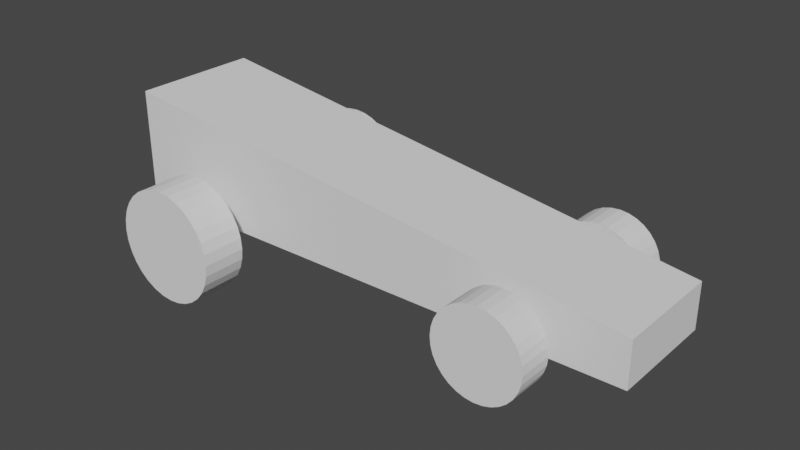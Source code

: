 # Source: carSalvage.blend  (saved by Blender 2.80.75; exported with 4.5.12 LTS)
import bpy
from mathutils import Matrix  # noqa: F401  (used for matrix-valued properties, if any)

bpy.ops.wm.read_factory_settings(use_empty=True)
scene = bpy.context.scene
scene.name = 'Scene'

# ---- collections
col_collection = bpy.data.collections.new('Collection'); scene.collection.children.link(col_collection)

# ---- world
world_world = bpy.data.worlds.new('World'); scene.world = world_world
world_world.use_nodes = True; world_world.node_tree.nodes.clear()
_N = world_world.node_tree.nodes; _L = world_world.node_tree.links
n0 = _N.new('ShaderNodeOutputWorld'); n0.name = 'World Output'; n0.location = (300, 300)
n1 = _N.new('ShaderNodeBackground'); n1.name = 'Background'; n1.location = (10, 300)
n1.inputs[0].default_value = (0.05088, 0.05088, 0.05088, 1.0)
_L.new(n1.outputs[0], n0.inputs[0])
n0.is_active_output = True
world_world.color = (0.05088, 0.05088, 0.05088)
world_world.use_sun_shadow = False
world_world.sun_shadow_jitter_overblur = 0.0

# ---- meshes
me_cube_002 = bpy.data.meshes.new('Cube.002')
me_cube_002.from_pydata([(-106.3, -25.76, -15.86), (-106.3, -25.76, 29.41), (-106.3, 25.76, -15.86), (-106.3, 25.76, 29.41), (106.3, -22.0, -15.86), (106.3, -22.0, 2.303), (106.3, 22.0, -15.86), (106.3, 22.0, 2.303)], [], [(0, 1, 3, 2), (2, 3, 7, 6), (6, 7, 5, 4), (4, 5, 1, 0), (2, 6, 4, 0), (7, 3, 1, 5)])
_uv = me_cube_002.uv_layers.new(name='UVMap')
_uv.uv.foreach_set('vector', [0.375, 0.0, 0.625, 0.0, 0.625, 0.25, 0.375, 0.25, 0.375, 0.25, 0.625, 0.25, 0.625, 0.5, 0.375, 0.5, 0.375, 0.5, 0.625, 0.5, 0.625, 0.75, 0.375, 0.75, 0.375, 0.75, 0.625, 0.75, 0.625, 1.0, 0.375, 1.0, 0.125, 0.5, 0.375, 0.5, 0.375, 0.75, 0.125, 0.75, 0.625, 0.5, 0.875, 0.5, 0.875, 0.75, 0.625, 0.75])
me_cube_002.use_remesh_preserve_volume = False
me_cube_002.use_remesh_preserve_attributes = False
me_cube_002.use_mirror_vertex_groups = False
me_cube_002.update()
me_cylinder_001 = bpy.data.meshes.new('Cylinder.001')
me_cylinder_001.from_pydata([(-2.387e-06, 8.75, 22.5), (-2.387e-06, -8.75, 22.5), (4.39, 8.75, 22.07), (4.39, -8.75, 22.07), (8.61, 8.75, 20.79), (8.61, -8.75, 20.79), (12.5, 8.75, 18.71), (12.5, -8.75, 18.71), (15.91, 8.75, 15.91), (15.91, -8.75, 15.91), (18.71, 8.75, 12.5), (18.71, -8.75, 12.5), (20.79, 8.75, 8.61), (20.79, -8.75, 8.61), (22.07, 8.75, 4.39), (22.07, -8.75, 4.39), (22.5, 8.75, -6.043e-06), (22.5, -8.75, -4.722e-06), (22.07, 8.75, -4.39), (22.07, -8.75, -4.39), (20.79, 8.75, -8.61), (20.79, -8.75, -8.61), (18.71, 8.75, -12.5), (18.71, -8.75, -12.5), (15.91, 8.75, -15.91), (15.91, -8.75, -15.91), (12.5, 8.75, -18.71), (12.5, -8.75, -18.71), (8.61, 8.75, -20.79), (8.61, -8.75, -20.79), (4.39, 8.75, -22.07), (4.39, -8.75, -22.07), (-9.719e-06, 8.75, -22.5), (-9.719e-06, -8.75, -22.5), (-4.39, 8.75, -22.07), (-4.39, -8.75, -22.07), (-8.61, 8.75, -20.79), (-8.61, -8.75, -20.79), (-12.5, 8.75, -18.71), (-12.5, -8.75, -18.71), (-15.91, 8.75, -15.91), (-15.91, -8.75, -15.91), (-18.71, 8.75, -12.5), (-18.71, -8.75, -12.5), (-20.79, 8.75, -8.61), (-20.79, -8.75, -8.61), (-22.07, 8.75, -4.39), (-22.07, -8.75, -4.39), (-22.5, 8.75, 1.398e-05), (-22.5, -8.75, 1.531e-05), (-22.07, 8.75, 4.39), (-22.07, -8.75, 4.39), (-20.79, 8.75, 8.61), (-20.79, -8.75, 8.61), (-18.71, 8.75, 12.5), (-18.71, -8.75, 12.5), (-15.91, 8.75, 15.91), (-15.91, -8.75, 15.91), (-12.5, 8.75, 18.71), (-12.5, -8.75, 18.71), (-8.61, 8.75, 20.79), (-8.61, -8.75, 20.79), (-4.39, 8.75, 22.07), (-4.39, -8.75, 22.07)], [], [(0, 1, 3, 2), (2, 3, 5, 4), (4, 5, 7, 6), (6, 7, 9, 8), (8, 9, 11, 10), (10, 11, 13, 12), (12, 13, 15, 14), (14, 15, 17, 16), (16, 17, 19, 18), (18, 19, 21, 20), (20, 21, 23, 22), (22, 23, 25, 24), (24, 25, 27, 26), (26, 27, 29, 28), (28, 29, 31, 30), (30, 31, 33, 32), (32, 33, 35, 34), (34, 35, 37, 36), (36, 37, 39, 38), (38, 39, 41, 40), (40, 41, 43, 42), (42, 43, 45, 44), (44, 45, 47, 46), (46, 47, 49, 48), (48, 49, 51, 50), (50, 51, 53, 52), (52, 53, 55, 54), (54, 55, 57, 56), (56, 57, 59, 58), (58, 59, 61, 60), (3, 1, 63, 61, 59, 57, 55, 53, 51, 49, 47, 45, 43, 41, 39, 37, 35, 33, 31, 29, 27, 25, 23, 21, 19, 17, 15, 13, 11, 9, 7, 5), (60, 61, 63, 62), (62, 63, 1, 0), (0, 2, 4, 6, 8, 10, 12, 14, 16, 18, 20, 22, 24, 26, 28, 30, 32, 34, 36, 38, 40, 42, 44, 46, 48, 50, 52, 54, 56, 58, 60, 62)])
_uv = me_cylinder_001.uv_layers.new(name='UVMap')
_uv.uv.foreach_set('vector', [1.0, 0.5, 1.0, 1.0, 0.9688, 1.0, 0.9688, 0.5, 0.9688, 0.5, 0.9688, 1.0, 0.9375, 1.0, 0.9375, 0.5, 0.9375, 0.5, 0.9375, 1.0, 0.9062, 1.0, 0.9062, 0.5, 0.9062, 0.5, 0.9062, 1.0, 0.875, 1.0, 0.875, 0.5, 0.875, 0.5, 0.875, 1.0, 0.8438, 1.0, 0.8438, 0.5, 0.8438, 0.5, 0.8438, 1.0, 0.8125, 1.0, 0.8125, 0.5, 0.8125, 0.5, 0.8125, 1.0, 0.7812, 1.0, 0.7812, 0.5, 0.7812, 0.5, 0.7812, 1.0, 0.75, 1.0, 0.75, 0.5, 0.75, 0.5, 0.75, 1.0, 0.7188, 1.0, 0.7188, 0.5, 0.7188, 0.5, 0.7188, 1.0, 0.6875, 1.0, 0.6875, 0.5, 0.6875, 0.5, 0.6875, 1.0, 0.6562, 1.0, 0.6562, 0.5, 0.6562, 0.5, 0.6562, 1.0, 0.625, 1.0, 0.625, 0.5, 0.625, 0.5, 0.625, 1.0, 0.5938, 1.0, 0.5938, 0.5, 0.5938, 0.5, 0.5938, 1.0, 0.5625, 1.0, 0.5625, 0.5, 0.5625, 0.5, 0.5625, 1.0, 0.5312, 1.0, 0.5312, 0.5, 0.5312, 0.5, 0.5312, 1.0, 0.5, 1.0, 0.5, 0.5, 0.5, 0.5, 0.5, 1.0, 0.4688, 1.0, 0.4688, 0.5, 0.4688, 0.5, 0.4688, 1.0, 0.4375, 1.0, 0.4375, 0.5, 0.4375, 0.5, 0.4375, 1.0, 0.4062, 1.0, 0.4062, 0.5, 0.4062, 0.5, 0.4062, 1.0, 0.375, 1.0, 0.375, 0.5, 0.375, 0.5, 0.375, 1.0, 0.3438, 1.0, 0.3438, 0.5, 0.3438, 0.5, 0.3438, 1.0, 0.3125, 1.0, 0.3125, 0.5, 0.3125, 0.5, 0.3125, 1.0, 0.2812, 1.0, 0.2812, 0.5, 0.2812, 0.5, 0.2812, 1.0, 0.25, 1.0, 0.25, 0.5, 0.25, 0.5, 0.25, 1.0, 0.2188, 1.0, 0.2188, 0.5, 0.2188, 0.5, 0.2188, 1.0, 0.1875, 1.0, 0.1875, 0.5, 0.1875, 0.5, 0.1875, 1.0, 0.1562, 1.0, 0.1562, 0.5, 0.1562, 0.5, 0.1562, 1.0, 0.125, 1.0, 0.125, 0.5, 0.125, 0.5, 0.125, 1.0, 0.09375, 1.0, 0.09375, 0.5, 0.09375, 0.5, 0.09375, 1.0, 0.0625, 1.0, 0.0625, 0.5, 0.2968, 0.4854, 0.25, 0.49, 0.2032, 0.4854, 0.1582, 0.4717, 0.1167, 0.4496, 0.08029, 0.4197, 0.05045, 0.3833, 0.02827, 0.3418, 0.01461, 0.2968, 0.01, 0.25, 0.01461, 0.2032, 0.02827, 0.1582, 0.05045, 0.1167, 0.08029, 0.08029, 0.1167, 0.05045, 0.1582, 0.02827, 0.2032, 0.01461, 0.25, 0.01, 0.2968, 0.01461, 0.3418, 0.02827, 0.3833, 0.05045, 0.4197, 0.08029, 0.4496, 0.1167, 0.4717, 0.1582, 0.4854, 0.2032, 0.49, 0.25, 0.4854, 0.2968, 0.4717, 0.3418, 0.4496, 0.3833, 0.4197, 0.4197, 0.3833, 0.4496, 0.3418, 0.4717, 0.0625, 0.5, 0.0625, 1.0, 0.03125, 1.0, 0.03125, 0.5, 0.03125, 0.5, 0.03125, 1.0, 0.0, 1.0, 0.0, 0.5, 0.75, 0.49, 0.7968, 0.4854, 0.8418, 0.4717, 0.8833, 0.4496, 0.9197, 0.4197, 0.9496, 0.3833, 0.9717, 0.3418, 0.9854, 0.2968, 0.99, 0.25, 0.9854, 0.2032, 0.9717, 0.1582, 0.9496, 0.1167, 0.9197, 0.08029, 0.8833, 0.05045, 0.8418, 0.02827, 0.7968, 0.01461, 0.75, 0.01, 0.7032, 0.01461, 0.6582, 0.02827, 0.6167, 0.05045, 0.5803, 0.08029, 0.5504, 0.1167, 0.5283, 0.1582, 0.5146, 0.2032, 0.51, 0.25, 0.5146, 0.2968, 0.5283, 0.3418, 0.5504, 0.3833, 0.5803, 0.4197, 0.6167, 0.4496, 0.6582, 0.4717, 0.7032, 0.4854])
me_cylinder_001.use_remesh_preserve_volume = False
me_cylinder_001.use_remesh_preserve_attributes = False
me_cylinder_001.use_mirror_vertex_groups = False
me_cylinder_001.update()
me_cylinder_002 = bpy.data.meshes.new('Cylinder.002')
me_cylinder_002.from_pydata([(-1.857e-06, 6.989, 17.5), (-1.857e-06, -6.989, 17.5), (3.414, 6.989, 17.16), (3.414, -6.989, 17.16), (6.697, 6.989, 16.17), (6.697, -6.989, 16.17), (9.722, 6.989, 14.55), (9.722, -6.989, 14.55), (12.37, 6.989, 12.37), (12.37, -6.989, 12.37), (14.55, 6.989, 9.722), (14.55, -6.989, 9.722), (16.17, 6.989, 6.697), (16.17, -6.989, 6.697), (17.16, 6.989, 3.414), (17.16, -6.989, 3.414), (17.5, 6.989, -4.714e-06), (17.5, -6.989, -3.659e-06), (17.16, 6.989, -3.414), (17.16, -6.989, -3.414), (16.17, 6.989, -6.697), (16.17, -6.989, -6.697), (14.55, 6.989, -9.722), (14.55, -6.989, -9.722), (12.37, 6.989, -12.37), (12.37, -6.989, -12.37), (9.722, 6.989, -14.55), (9.722, -6.989, -14.55), (6.697, 6.989, -16.17), (6.697, -6.989, -16.17), (3.414, 6.989, -17.16), (3.414, -6.989, -17.16), (-7.559e-06, 6.989, -17.5), (-7.559e-06, -6.989, -17.5), (-3.414, 6.989, -17.16), (-3.414, -6.989, -17.16), (-6.697, 6.989, -16.17), (-6.697, -6.989, -16.17), (-9.722, 6.989, -14.55), (-9.722, -6.989, -14.55), (-12.37, 6.989, -12.37), (-12.37, -6.989, -12.37), (-14.55, 6.989, -9.722), (-14.55, -6.989, -9.722), (-16.17, 6.989, -6.697), (-16.17, -6.989, -6.697), (-17.16, 6.989, -3.414), (-17.16, -6.989, -3.414), (-17.5, 6.989, 1.086e-05), (-17.5, -6.989, 1.192e-05), (-17.16, 6.989, 3.414), (-17.16, -6.989, 3.414), (-16.17, 6.989, 6.697), (-16.17, -6.989, 6.697), (-14.55, 6.989, 9.722), (-14.55, -6.989, 9.722), (-12.37, 6.989, 12.37), (-12.37, -6.989, 12.37), (-9.722, 6.989, 14.55), (-9.722, -6.989, 14.55), (-6.697, 6.989, 16.17), (-6.697, -6.989, 16.17), (-3.414, 6.989, 17.16), (-3.414, -6.989, 17.16)], [], [(0, 1, 3, 2), (2, 3, 5, 4), (4, 5, 7, 6), (6, 7, 9, 8), (8, 9, 11, 10), (10, 11, 13, 12), (12, 13, 15, 14), (14, 15, 17, 16), (16, 17, 19, 18), (18, 19, 21, 20), (20, 21, 23, 22), (22, 23, 25, 24), (24, 25, 27, 26), (26, 27, 29, 28), (28, 29, 31, 30), (30, 31, 33, 32), (32, 33, 35, 34), (34, 35, 37, 36), (36, 37, 39, 38), (38, 39, 41, 40), (40, 41, 43, 42), (42, 43, 45, 44), (44, 45, 47, 46), (46, 47, 49, 48), (48, 49, 51, 50), (50, 51, 53, 52), (52, 53, 55, 54), (54, 55, 57, 56), (56, 57, 59, 58), (58, 59, 61, 60), (3, 1, 63, 61, 59, 57, 55, 53, 51, 49, 47, 45, 43, 41, 39, 37, 35, 33, 31, 29, 27, 25, 23, 21, 19, 17, 15, 13, 11, 9, 7, 5), (60, 61, 63, 62), (62, 63, 1, 0), (0, 2, 4, 6, 8, 10, 12, 14, 16, 18, 20, 22, 24, 26, 28, 30, 32, 34, 36, 38, 40, 42, 44, 46, 48, 50, 52, 54, 56, 58, 60, 62)])
_uv = me_cylinder_002.uv_layers.new(name='UVMap')
_uv.uv.foreach_set('vector', [1.0, 0.5, 1.0, 1.0, 0.9688, 1.0, 0.9688, 0.5, 0.9688, 0.5, 0.9688, 1.0, 0.9375, 1.0, 0.9375, 0.5, 0.9375, 0.5, 0.9375, 1.0, 0.9062, 1.0, 0.9062, 0.5, 0.9062, 0.5, 0.9062, 1.0, 0.875, 1.0, 0.875, 0.5, 0.875, 0.5, 0.875, 1.0, 0.8438, 1.0, 0.8438, 0.5, 0.8438, 0.5, 0.8438, 1.0, 0.8125, 1.0, 0.8125, 0.5, 0.8125, 0.5, 0.8125, 1.0, 0.7812, 1.0, 0.7812, 0.5, 0.7812, 0.5, 0.7812, 1.0, 0.75, 1.0, 0.75, 0.5, 0.75, 0.5, 0.75, 1.0, 0.7188, 1.0, 0.7188, 0.5, 0.7188, 0.5, 0.7188, 1.0, 0.6875, 1.0, 0.6875, 0.5, 0.6875, 0.5, 0.6875, 1.0, 0.6562, 1.0, 0.6562, 0.5, 0.6562, 0.5, 0.6562, 1.0, 0.625, 1.0, 0.625, 0.5, 0.625, 0.5, 0.625, 1.0, 0.5938, 1.0, 0.5938, 0.5, 0.5938, 0.5, 0.5938, 1.0, 0.5625, 1.0, 0.5625, 0.5, 0.5625, 0.5, 0.5625, 1.0, 0.5312, 1.0, 0.5312, 0.5, 0.5312, 0.5, 0.5312, 1.0, 0.5, 1.0, 0.5, 0.5, 0.5, 0.5, 0.5, 1.0, 0.4688, 1.0, 0.4688, 0.5, 0.4688, 0.5, 0.4688, 1.0, 0.4375, 1.0, 0.4375, 0.5, 0.4375, 0.5, 0.4375, 1.0, 0.4062, 1.0, 0.4062, 0.5, 0.4062, 0.5, 0.4062, 1.0, 0.375, 1.0, 0.375, 0.5, 0.375, 0.5, 0.375, 1.0, 0.3438, 1.0, 0.3438, 0.5, 0.3438, 0.5, 0.3438, 1.0, 0.3125, 1.0, 0.3125, 0.5, 0.3125, 0.5, 0.3125, 1.0, 0.2812, 1.0, 0.2812, 0.5, 0.2812, 0.5, 0.2812, 1.0, 0.25, 1.0, 0.25, 0.5, 0.25, 0.5, 0.25, 1.0, 0.2188, 1.0, 0.2188, 0.5, 0.2188, 0.5, 0.2188, 1.0, 0.1875, 1.0, 0.1875, 0.5, 0.1875, 0.5, 0.1875, 1.0, 0.1562, 1.0, 0.1562, 0.5, 0.1562, 0.5, 0.1562, 1.0, 0.125, 1.0, 0.125, 0.5, 0.125, 0.5, 0.125, 1.0, 0.09375, 1.0, 0.09375, 0.5, 0.09375, 0.5, 0.09375, 1.0, 0.0625, 1.0, 0.0625, 0.5, 0.2968, 0.4854, 0.25, 0.49, 0.2032, 0.4854, 0.1582, 0.4717, 0.1167, 0.4496, 0.08029, 0.4197, 0.05045, 0.3833, 0.02827, 0.3418, 0.01461, 0.2968, 0.01, 0.25, 0.01461, 0.2032, 0.02827, 0.1582, 0.05045, 0.1167, 0.08029, 0.08029, 0.1167, 0.05045, 0.1582, 0.02827, 0.2032, 0.01461, 0.25, 0.01, 0.2968, 0.01461, 0.3418, 0.02827, 0.3833, 0.05045, 0.4197, 0.08029, 0.4496, 0.1167, 0.4717, 0.1582, 0.4854, 0.2032, 0.49, 0.25, 0.4854, 0.2968, 0.4717, 0.3418, 0.4496, 0.3833, 0.4197, 0.4197, 0.3833, 0.4496, 0.3418, 0.4717, 0.0625, 0.5, 0.0625, 1.0, 0.03125, 1.0, 0.03125, 0.5, 0.03125, 0.5, 0.03125, 1.0, 0.0, 1.0, 0.0, 0.5, 0.75, 0.49, 0.7968, 0.4854, 0.8418, 0.4717, 0.8833, 0.4496, 0.9197, 0.4197, 0.9496, 0.3833, 0.9717, 0.3418, 0.9854, 0.2968, 0.99, 0.25, 0.9854, 0.2032, 0.9717, 0.1582, 0.9496, 0.1167, 0.9197, 0.08029, 0.8833, 0.05045, 0.8418, 0.02827, 0.7968, 0.01461, 0.75, 0.01, 0.7032, 0.01461, 0.6582, 0.02827, 0.6167, 0.05045, 0.5803, 0.08029, 0.5504, 0.1167, 0.5283, 0.1582, 0.5146, 0.2032, 0.51, 0.25, 0.5146, 0.2968, 0.5283, 0.3418, 0.5504, 0.3833, 0.5803, 0.4197, 0.6167, 0.4496, 0.6582, 0.4717, 0.7032, 0.4854])
me_cylinder_002.use_remesh_preserve_volume = False
me_cylinder_002.use_remesh_preserve_attributes = False
me_cylinder_002.use_mirror_vertex_groups = False
me_cylinder_002.update()
me_cylinder_003 = bpy.data.meshes.new('Cylinder.003')
me_cylinder_003.from_pydata([(-1.857e-06, 6.989, 17.5), (-1.857e-06, -6.989, 17.5), (3.414, 6.989, 17.16), (3.414, -6.989, 17.16), (6.697, 6.989, 16.17), (6.697, -6.989, 16.17), (9.722, 6.989, 14.55), (9.722, -6.989, 14.55), (12.37, 6.989, 12.37), (12.37, -6.989, 12.37), (14.55, 6.989, 9.722), (14.55, -6.989, 9.722), (16.17, 6.989, 6.697), (16.17, -6.989, 6.697), (17.16, 6.989, 3.414), (17.16, -6.989, 3.414), (17.5, 6.989, -4.714e-06), (17.5, -6.989, -3.659e-06), (17.16, 6.989, -3.414), (17.16, -6.989, -3.414), (16.17, 6.989, -6.697), (16.17, -6.989, -6.697), (14.55, 6.989, -9.722), (14.55, -6.989, -9.722), (12.37, 6.989, -12.37), (12.37, -6.989, -12.37), (9.722, 6.989, -14.55), (9.722, -6.989, -14.55), (6.697, 6.989, -16.17), (6.697, -6.989, -16.17), (3.414, 6.989, -17.16), (3.414, -6.989, -17.16), (-7.559e-06, 6.989, -17.5), (-7.559e-06, -6.989, -17.5), (-3.414, 6.989, -17.16), (-3.414, -6.989, -17.16), (-6.697, 6.989, -16.17), (-6.697, -6.989, -16.17), (-9.722, 6.989, -14.55), (-9.722, -6.989, -14.55), (-12.37, 6.989, -12.37), (-12.37, -6.989, -12.37), (-14.55, 6.989, -9.722), (-14.55, -6.989, -9.722), (-16.17, 6.989, -6.697), (-16.17, -6.989, -6.697), (-17.16, 6.989, -3.414), (-17.16, -6.989, -3.414), (-17.5, 6.989, 1.086e-05), (-17.5, -6.989, 1.192e-05), (-17.16, 6.989, 3.414), (-17.16, -6.989, 3.414), (-16.17, 6.989, 6.697), (-16.17, -6.989, 6.697), (-14.55, 6.989, 9.722), (-14.55, -6.989, 9.722), (-12.37, 6.989, 12.37), (-12.37, -6.989, 12.37), (-9.722, 6.989, 14.55), (-9.722, -6.989, 14.55), (-6.697, 6.989, 16.17), (-6.697, -6.989, 16.17), (-3.414, 6.989, 17.16), (-3.414, -6.989, 17.16)], [], [(0, 1, 3, 2), (2, 3, 5, 4), (4, 5, 7, 6), (6, 7, 9, 8), (8, 9, 11, 10), (10, 11, 13, 12), (12, 13, 15, 14), (14, 15, 17, 16), (16, 17, 19, 18), (18, 19, 21, 20), (20, 21, 23, 22), (22, 23, 25, 24), (24, 25, 27, 26), (26, 27, 29, 28), (28, 29, 31, 30), (30, 31, 33, 32), (32, 33, 35, 34), (34, 35, 37, 36), (36, 37, 39, 38), (38, 39, 41, 40), (40, 41, 43, 42), (42, 43, 45, 44), (44, 45, 47, 46), (46, 47, 49, 48), (48, 49, 51, 50), (50, 51, 53, 52), (52, 53, 55, 54), (54, 55, 57, 56), (56, 57, 59, 58), (58, 59, 61, 60), (3, 1, 63, 61, 59, 57, 55, 53, 51, 49, 47, 45, 43, 41, 39, 37, 35, 33, 31, 29, 27, 25, 23, 21, 19, 17, 15, 13, 11, 9, 7, 5), (60, 61, 63, 62), (62, 63, 1, 0), (0, 2, 4, 6, 8, 10, 12, 14, 16, 18, 20, 22, 24, 26, 28, 30, 32, 34, 36, 38, 40, 42, 44, 46, 48, 50, 52, 54, 56, 58, 60, 62)])
_uv = me_cylinder_003.uv_layers.new(name='UVMap')
_uv.uv.foreach_set('vector', [1.0, 0.5, 1.0, 1.0, 0.9688, 1.0, 0.9688, 0.5, 0.9688, 0.5, 0.9688, 1.0, 0.9375, 1.0, 0.9375, 0.5, 0.9375, 0.5, 0.9375, 1.0, 0.9062, 1.0, 0.9062, 0.5, 0.9062, 0.5, 0.9062, 1.0, 0.875, 1.0, 0.875, 0.5, 0.875, 0.5, 0.875, 1.0, 0.8438, 1.0, 0.8438, 0.5, 0.8438, 0.5, 0.8438, 1.0, 0.8125, 1.0, 0.8125, 0.5, 0.8125, 0.5, 0.8125, 1.0, 0.7812, 1.0, 0.7812, 0.5, 0.7812, 0.5, 0.7812, 1.0, 0.75, 1.0, 0.75, 0.5, 0.75, 0.5, 0.75, 1.0, 0.7188, 1.0, 0.7188, 0.5, 0.7188, 0.5, 0.7188, 1.0, 0.6875, 1.0, 0.6875, 0.5, 0.6875, 0.5, 0.6875, 1.0, 0.6562, 1.0, 0.6562, 0.5, 0.6562, 0.5, 0.6562, 1.0, 0.625, 1.0, 0.625, 0.5, 0.625, 0.5, 0.625, 1.0, 0.5938, 1.0, 0.5938, 0.5, 0.5938, 0.5, 0.5938, 1.0, 0.5625, 1.0, 0.5625, 0.5, 0.5625, 0.5, 0.5625, 1.0, 0.5312, 1.0, 0.5312, 0.5, 0.5312, 0.5, 0.5312, 1.0, 0.5, 1.0, 0.5, 0.5, 0.5, 0.5, 0.5, 1.0, 0.4688, 1.0, 0.4688, 0.5, 0.4688, 0.5, 0.4688, 1.0, 0.4375, 1.0, 0.4375, 0.5, 0.4375, 0.5, 0.4375, 1.0, 0.4062, 1.0, 0.4062, 0.5, 0.4062, 0.5, 0.4062, 1.0, 0.375, 1.0, 0.375, 0.5, 0.375, 0.5, 0.375, 1.0, 0.3438, 1.0, 0.3438, 0.5, 0.3438, 0.5, 0.3438, 1.0, 0.3125, 1.0, 0.3125, 0.5, 0.3125, 0.5, 0.3125, 1.0, 0.2812, 1.0, 0.2812, 0.5, 0.2812, 0.5, 0.2812, 1.0, 0.25, 1.0, 0.25, 0.5, 0.25, 0.5, 0.25, 1.0, 0.2188, 1.0, 0.2188, 0.5, 0.2188, 0.5, 0.2188, 1.0, 0.1875, 1.0, 0.1875, 0.5, 0.1875, 0.5, 0.1875, 1.0, 0.1562, 1.0, 0.1562, 0.5, 0.1562, 0.5, 0.1562, 1.0, 0.125, 1.0, 0.125, 0.5, 0.125, 0.5, 0.125, 1.0, 0.09375, 1.0, 0.09375, 0.5, 0.09375, 0.5, 0.09375, 1.0, 0.0625, 1.0, 0.0625, 0.5, 0.2968, 0.4854, 0.25, 0.49, 0.2032, 0.4854, 0.1582, 0.4717, 0.1167, 0.4496, 0.08029, 0.4197, 0.05045, 0.3833, 0.02827, 0.3418, 0.01461, 0.2968, 0.01, 0.25, 0.01461, 0.2032, 0.02827, 0.1582, 0.05045, 0.1167, 0.08029, 0.08029, 0.1167, 0.05045, 0.1582, 0.02827, 0.2032, 0.01461, 0.25, 0.01, 0.2968, 0.01461, 0.3418, 0.02827, 0.3833, 0.05045, 0.4197, 0.08029, 0.4496, 0.1167, 0.4717, 0.1582, 0.4854, 0.2032, 0.49, 0.25, 0.4854, 0.2968, 0.4717, 0.3418, 0.4496, 0.3833, 0.4197, 0.4197, 0.3833, 0.4496, 0.3418, 0.4717, 0.0625, 0.5, 0.0625, 1.0, 0.03125, 1.0, 0.03125, 0.5, 0.03125, 0.5, 0.03125, 1.0, 0.0, 1.0, 0.0, 0.5, 0.75, 0.49, 0.7968, 0.4854, 0.8418, 0.4717, 0.8833, 0.4496, 0.9197, 0.4197, 0.9496, 0.3833, 0.9717, 0.3418, 0.9854, 0.2968, 0.99, 0.25, 0.9854, 0.2032, 0.9717, 0.1582, 0.9496, 0.1167, 0.9197, 0.08029, 0.8833, 0.05045, 0.8418, 0.02827, 0.7968, 0.01461, 0.75, 0.01, 0.7032, 0.01461, 0.6582, 0.02827, 0.6167, 0.05045, 0.5803, 0.08029, 0.5504, 0.1167, 0.5283, 0.1582, 0.5146, 0.2032, 0.51, 0.25, 0.5146, 0.2968, 0.5283, 0.3418, 0.5504, 0.3833, 0.5803, 0.4197, 0.6167, 0.4496, 0.6582, 0.4717, 0.7032, 0.4854])
me_cylinder_003.use_remesh_preserve_volume = False
me_cylinder_003.use_remesh_preserve_attributes = False
me_cylinder_003.use_mirror_vertex_groups = False
me_cylinder_003.update()
me_cylinder_004 = bpy.data.meshes.new('Cylinder.004')
me_cylinder_004.from_pydata([(-2.387e-06, 8.75, 22.5), (-2.387e-06, -8.75, 22.5), (4.39, 8.75, 22.07), (4.39, -8.75, 22.07), (8.61, 8.75, 20.79), (8.61, -8.75, 20.79), (12.5, 8.75, 18.71), (12.5, -8.75, 18.71), (15.91, 8.75, 15.91), (15.91, -8.75, 15.91), (18.71, 8.75, 12.5), (18.71, -8.75, 12.5), (20.79, 8.75, 8.61), (20.79, -8.75, 8.61), (22.07, 8.75, 4.39), (22.07, -8.75, 4.39), (22.5, 8.75, -6.043e-06), (22.5, -8.75, -4.722e-06), (22.07, 8.75, -4.39), (22.07, -8.75, -4.39), (20.79, 8.75, -8.61), (20.79, -8.75, -8.61), (18.71, 8.75, -12.5), (18.71, -8.75, -12.5), (15.91, 8.75, -15.91), (15.91, -8.75, -15.91), (12.5, 8.75, -18.71), (12.5, -8.75, -18.71), (8.61, 8.75, -20.79), (8.61, -8.75, -20.79), (4.39, 8.75, -22.07), (4.39, -8.75, -22.07), (-9.719e-06, 8.75, -22.5), (-9.719e-06, -8.75, -22.5), (-4.39, 8.75, -22.07), (-4.39, -8.75, -22.07), (-8.61, 8.75, -20.79), (-8.61, -8.75, -20.79), (-12.5, 8.75, -18.71), (-12.5, -8.75, -18.71), (-15.91, 8.75, -15.91), (-15.91, -8.75, -15.91), (-18.71, 8.75, -12.5), (-18.71, -8.75, -12.5), (-20.79, 8.75, -8.61), (-20.79, -8.75, -8.61), (-22.07, 8.75, -4.39), (-22.07, -8.75, -4.39), (-22.5, 8.75, 1.398e-05), (-22.5, -8.75, 1.531e-05), (-22.07, 8.75, 4.39), (-22.07, -8.75, 4.39), (-20.79, 8.75, 8.61), (-20.79, -8.75, 8.61), (-18.71, 8.75, 12.5), (-18.71, -8.75, 12.5), (-15.91, 8.75, 15.91), (-15.91, -8.75, 15.91), (-12.5, 8.75, 18.71), (-12.5, -8.75, 18.71), (-8.61, 8.75, 20.79), (-8.61, -8.75, 20.79), (-4.39, 8.75, 22.07), (-4.39, -8.75, 22.07)], [], [(0, 1, 3, 2), (2, 3, 5, 4), (4, 5, 7, 6), (6, 7, 9, 8), (8, 9, 11, 10), (10, 11, 13, 12), (12, 13, 15, 14), (14, 15, 17, 16), (16, 17, 19, 18), (18, 19, 21, 20), (20, 21, 23, 22), (22, 23, 25, 24), (24, 25, 27, 26), (26, 27, 29, 28), (28, 29, 31, 30), (30, 31, 33, 32), (32, 33, 35, 34), (34, 35, 37, 36), (36, 37, 39, 38), (38, 39, 41, 40), (40, 41, 43, 42), (42, 43, 45, 44), (44, 45, 47, 46), (46, 47, 49, 48), (48, 49, 51, 50), (50, 51, 53, 52), (52, 53, 55, 54), (54, 55, 57, 56), (56, 57, 59, 58), (58, 59, 61, 60), (3, 1, 63, 61, 59, 57, 55, 53, 51, 49, 47, 45, 43, 41, 39, 37, 35, 33, 31, 29, 27, 25, 23, 21, 19, 17, 15, 13, 11, 9, 7, 5), (60, 61, 63, 62), (62, 63, 1, 0), (0, 2, 4, 6, 8, 10, 12, 14, 16, 18, 20, 22, 24, 26, 28, 30, 32, 34, 36, 38, 40, 42, 44, 46, 48, 50, 52, 54, 56, 58, 60, 62)])
_uv = me_cylinder_004.uv_layers.new(name='UVMap')
_uv.uv.foreach_set('vector', [1.0, 0.5, 1.0, 1.0, 0.9688, 1.0, 0.9688, 0.5, 0.9688, 0.5, 0.9688, 1.0, 0.9375, 1.0, 0.9375, 0.5, 0.9375, 0.5, 0.9375, 1.0, 0.9062, 1.0, 0.9062, 0.5, 0.9062, 0.5, 0.9062, 1.0, 0.875, 1.0, 0.875, 0.5, 0.875, 0.5, 0.875, 1.0, 0.8438, 1.0, 0.8438, 0.5, 0.8438, 0.5, 0.8438, 1.0, 0.8125, 1.0, 0.8125, 0.5, 0.8125, 0.5, 0.8125, 1.0, 0.7812, 1.0, 0.7812, 0.5, 0.7812, 0.5, 0.7812, 1.0, 0.75, 1.0, 0.75, 0.5, 0.75, 0.5, 0.75, 1.0, 0.7188, 1.0, 0.7188, 0.5, 0.7188, 0.5, 0.7188, 1.0, 0.6875, 1.0, 0.6875, 0.5, 0.6875, 0.5, 0.6875, 1.0, 0.6562, 1.0, 0.6562, 0.5, 0.6562, 0.5, 0.6562, 1.0, 0.625, 1.0, 0.625, 0.5, 0.625, 0.5, 0.625, 1.0, 0.5938, 1.0, 0.5938, 0.5, 0.5938, 0.5, 0.5938, 1.0, 0.5625, 1.0, 0.5625, 0.5, 0.5625, 0.5, 0.5625, 1.0, 0.5312, 1.0, 0.5312, 0.5, 0.5312, 0.5, 0.5312, 1.0, 0.5, 1.0, 0.5, 0.5, 0.5, 0.5, 0.5, 1.0, 0.4688, 1.0, 0.4688, 0.5, 0.4688, 0.5, 0.4688, 1.0, 0.4375, 1.0, 0.4375, 0.5, 0.4375, 0.5, 0.4375, 1.0, 0.4062, 1.0, 0.4062, 0.5, 0.4062, 0.5, 0.4062, 1.0, 0.375, 1.0, 0.375, 0.5, 0.375, 0.5, 0.375, 1.0, 0.3438, 1.0, 0.3438, 0.5, 0.3438, 0.5, 0.3438, 1.0, 0.3125, 1.0, 0.3125, 0.5, 0.3125, 0.5, 0.3125, 1.0, 0.2812, 1.0, 0.2812, 0.5, 0.2812, 0.5, 0.2812, 1.0, 0.25, 1.0, 0.25, 0.5, 0.25, 0.5, 0.25, 1.0, 0.2188, 1.0, 0.2188, 0.5, 0.2188, 0.5, 0.2188, 1.0, 0.1875, 1.0, 0.1875, 0.5, 0.1875, 0.5, 0.1875, 1.0, 0.1562, 1.0, 0.1562, 0.5, 0.1562, 0.5, 0.1562, 1.0, 0.125, 1.0, 0.125, 0.5, 0.125, 0.5, 0.125, 1.0, 0.09375, 1.0, 0.09375, 0.5, 0.09375, 0.5, 0.09375, 1.0, 0.0625, 1.0, 0.0625, 0.5, 0.2968, 0.4854, 0.25, 0.49, 0.2032, 0.4854, 0.1582, 0.4717, 0.1167, 0.4496, 0.08029, 0.4197, 0.05045, 0.3833, 0.02827, 0.3418, 0.01461, 0.2968, 0.01, 0.25, 0.01461, 0.2032, 0.02827, 0.1582, 0.05045, 0.1167, 0.08029, 0.08029, 0.1167, 0.05045, 0.1582, 0.02827, 0.2032, 0.01461, 0.25, 0.01, 0.2968, 0.01461, 0.3418, 0.02827, 0.3833, 0.05045, 0.4197, 0.08029, 0.4496, 0.1167, 0.4717, 0.1582, 0.4854, 0.2032, 0.49, 0.25, 0.4854, 0.2968, 0.4717, 0.3418, 0.4496, 0.3833, 0.4197, 0.4197, 0.3833, 0.4496, 0.3418, 0.4717, 0.0625, 0.5, 0.0625, 1.0, 0.03125, 1.0, 0.03125, 0.5, 0.03125, 0.5, 0.03125, 1.0, 0.0, 1.0, 0.0, 0.5, 0.75, 0.49, 0.7968, 0.4854, 0.8418, 0.4717, 0.8833, 0.4496, 0.9197, 0.4197, 0.9496, 0.3833, 0.9717, 0.3418, 0.9854, 0.2968, 0.99, 0.25, 0.9854, 0.2032, 0.9717, 0.1582, 0.9496, 0.1167, 0.9197, 0.08029, 0.8833, 0.05045, 0.8418, 0.02827, 0.7968, 0.01461, 0.75, 0.01, 0.7032, 0.01461, 0.6582, 0.02827, 0.6167, 0.05045, 0.5803, 0.08029, 0.5504, 0.1167, 0.5283, 0.1582, 0.5146, 0.2032, 0.51, 0.25, 0.5146, 0.2968, 0.5283, 0.3418, 0.5504, 0.3833, 0.5803, 0.4197, 0.6167, 0.4496, 0.6582, 0.4717, 0.7032, 0.4854])
me_cylinder_004.use_remesh_preserve_volume = False
me_cylinder_004.use_remesh_preserve_attributes = False
me_cylinder_004.use_mirror_vertex_groups = False
me_cylinder_004.update()
arm_armature_001 = bpy.data.armatures.new('Armature.001')  # bones are not reproduced

# ---- objects
ob_vehiclebase = bpy.data.objects.new('VehicleBase', me_cube_002)
ob_wheel_rr = bpy.data.objects.new('Wheel_RR', me_cylinder_001)
ob_wheel_fr = bpy.data.objects.new('Wheel_FR', me_cylinder_002)
ob_wheel_fl = bpy.data.objects.new('Wheel_FL', me_cylinder_003)
ob_wheel_rl = bpy.data.objects.new('Wheel_RL', me_cylinder_004)
ob_armature = bpy.data.objects.new('Armature', arm_armature_001)

# ---- transforms, parenting, visibility, modifiers, constraints
ob_vehiclebase.parent = ob_armature
ob_vehiclebase.location = (14.0, 0.0, 14.69)
ob_vehiclebase.lineart.crease_threshold = 0.0
_vg = ob_vehiclebase.vertex_groups.new(name='Root')
_vg.add([0, 1, 2, 3, 4, 5, 6, 7], 1.0, 'REPLACE')
_vg = ob_vehiclebase.vertex_groups.new(name='RL')
_vg = ob_vehiclebase.vertex_groups.new(name='RR')
_vg = ob_vehiclebase.vertex_groups.new(name='FL')
_vg = ob_vehiclebase.vertex_groups.new(name='FR')
_m = ob_vehiclebase.modifiers.new('Armature', 'ARMATURE')
_m.object = ob_armature
ob_wheel_rr.parent = ob_armature
ob_wheel_rr.location = (-54.17, -44.27, 7.081e-06)
ob_wheel_rr.lineart.crease_threshold = 0.0
_vg = ob_wheel_rr.vertex_groups.new(name='Root')
_vg = ob_wheel_rr.vertex_groups.new(name='RL')
_vg = ob_wheel_rr.vertex_groups.new(name='RR')
_vg.add([0, 1, 2, 3, 4, 5, 6, 7, 8, 9, 10, 11, 12, 13, 14, 15, 16, 17, 18, 19, 20, 21, 22, 23, 24, 25, 26, 27, 28, 29, 30, 31, 32, 33, 34, 35, 36, 37, 38, 39, 40, 41, 42, 43, 44, 45, 46, 47, 48, 49, 50, 51, 52, 53, 54, 55, 56, 57, 58, 59, 60, 61, 62, 63], 1.0, 'REPLACE')
_vg = ob_wheel_rr.vertex_groups.new(name='FL')
_vg = ob_wheel_rr.vertex_groups.new(name='FR')
_m = ob_wheel_rr.modifiers.new('Armature', 'ARMATURE')
_m.object = ob_armature
ob_wheel_fr.parent = ob_armature
ob_wheel_fr.location = (78.71, -35.16, 3.98)
ob_wheel_fr.lineart.crease_threshold = 0.0
_vg = ob_wheel_fr.vertex_groups.new(name='Root')
_vg = ob_wheel_fr.vertex_groups.new(name='RL')
_vg = ob_wheel_fr.vertex_groups.new(name='RR')
_vg = ob_wheel_fr.vertex_groups.new(name='FL')
_vg = ob_wheel_fr.vertex_groups.new(name='FR')
_vg.add([0, 1, 2, 3, 4, 5, 6, 7, 8, 9, 10, 11, 12, 13, 14, 15, 16, 17, 18, 19, 20, 21, 22, 23, 24, 25, 26, 27, 28, 29, 30, 31, 32, 33, 34, 35, 36, 37, 38, 39, 40, 41, 42, 43, 44, 45, 46, 47, 48, 49, 50, 51, 52, 53, 54, 55, 56, 57, 58, 59, 60, 61, 62, 63], 1.0, 'REPLACE')
_m = ob_wheel_fr.modifiers.new('Armature', 'ARMATURE')
_m.object = ob_armature
ob_wheel_fl.parent = ob_armature
ob_wheel_fl.location = (78.71, 35.16, 3.98)
ob_wheel_fl.lineart.crease_threshold = 0.0
_vg = ob_wheel_fl.vertex_groups.new(name='Root')
_vg = ob_wheel_fl.vertex_groups.new(name='RL')
_vg = ob_wheel_fl.vertex_groups.new(name='RR')
_vg = ob_wheel_fl.vertex_groups.new(name='FL')
_vg.add([0, 1, 2, 3, 4, 5, 6, 7, 8, 9, 10, 11, 12, 13, 14, 15, 16, 17, 18, 19, 20, 21, 22, 23, 24, 25, 26, 27, 28, 29, 30, 31, 32, 33, 34, 35, 36, 37, 38, 39, 40, 41, 42, 43, 44, 45, 46, 47, 48, 49, 50, 51, 52, 53, 54, 55, 56, 57, 58, 59, 60, 61, 62, 63], 1.0, 'REPLACE')
_vg = ob_wheel_fl.vertex_groups.new(name='FR')
_m = ob_wheel_fl.modifiers.new('Armature', 'ARMATURE')
_m.object = ob_armature
ob_wheel_rl.parent = ob_armature
ob_wheel_rl.location = (-54.17, 44.27, 7.081e-06)
ob_wheel_rl.lineart.crease_threshold = 0.0
_vg = ob_wheel_rl.vertex_groups.new(name='Root')
_vg = ob_wheel_rl.vertex_groups.new(name='RL')
_vg.add([0, 1, 2, 3, 4, 5, 6, 7, 8, 9, 10, 11, 12, 13, 14, 15, 16, 17, 18, 19, 20, 21, 22, 23, 24, 25, 26, 27, 28, 29, 30, 31, 32, 33, 34, 35, 36, 37, 38, 39, 40, 41, 42, 43, 44, 45, 46, 47, 48, 49, 50, 51, 52, 53, 54, 55, 56, 57, 58, 59, 60, 61, 62, 63], 1.0, 'REPLACE')
_vg = ob_wheel_rl.vertex_groups.new(name='RR')
_vg = ob_wheel_rl.vertex_groups.new(name='FL')
_vg = ob_wheel_rl.vertex_groups.new(name='FR')
_m = ob_wheel_rl.modifiers.new('Armature', 'ARMATURE')
_m.object = ob_armature
ob_armature.location = (0.0, 0.0, 0.0)
ob_armature.show_in_front = True
ob_armature.lineart.crease_threshold = 0.0

# ---- collection membership
col_collection.objects.link(ob_vehiclebase)
col_collection.objects.link(ob_wheel_rr)
col_collection.objects.link(ob_wheel_fr)
col_collection.objects.link(ob_wheel_fl)
col_collection.objects.link(ob_wheel_rl)
col_collection.objects.link(ob_armature)

# ---- scene / render settings (as saved in the file)
scene.frame_start = 1; scene.frame_end = 250; scene.frame_set(26)
scene.render.engine = 'BLENDER_EEVEE_NEXT'
scene.cycles.use_denoising = False
scene.cycles.samples = 128
scene.cycles.sampling_pattern = 'TABULATED_SOBOL'
scene.cycles.use_adaptive_sampling = False
scene.cycles.use_light_tree = False
scene.view_settings.view_transform = 'Filmic'
scene.unit_settings.scale_length = 0.01
bpy.context.view_layer.update()

# ---- added for rendering (the .blend has no active camera and no usable light): camera, sun
cam_auto = bpy.data.cameras.new('AutoCamera')
cam_auto.lens = 50.0
cam_auto.sensor_width = 36.0
cam_auto.clip_end = 4005.23
ob_auto_camera = bpy.data.objects.new('AutoCamera', cam_auto)
scene.collection.objects.link(ob_auto_camera)
ob_auto_camera.location = (242.22, -273.863, 193.378)
ob_auto_camera.rotation_euler = (1.09748, -7.21219e-08, 0.694738)
scene.camera = ob_auto_camera
light_auto_sun = bpy.data.lights.new('AutoSun', 'SUN')
light_auto_sun.energy = 3.0
light_auto_sun.angle = 0.0523599
ob_auto_sun = bpy.data.objects.new('AutoSun', light_auto_sun)
scene.collection.objects.link(ob_auto_sun)
ob_auto_sun.rotation_euler = (0.872665, 0.174533, 0.523599)
bpy.context.view_layer.update()
